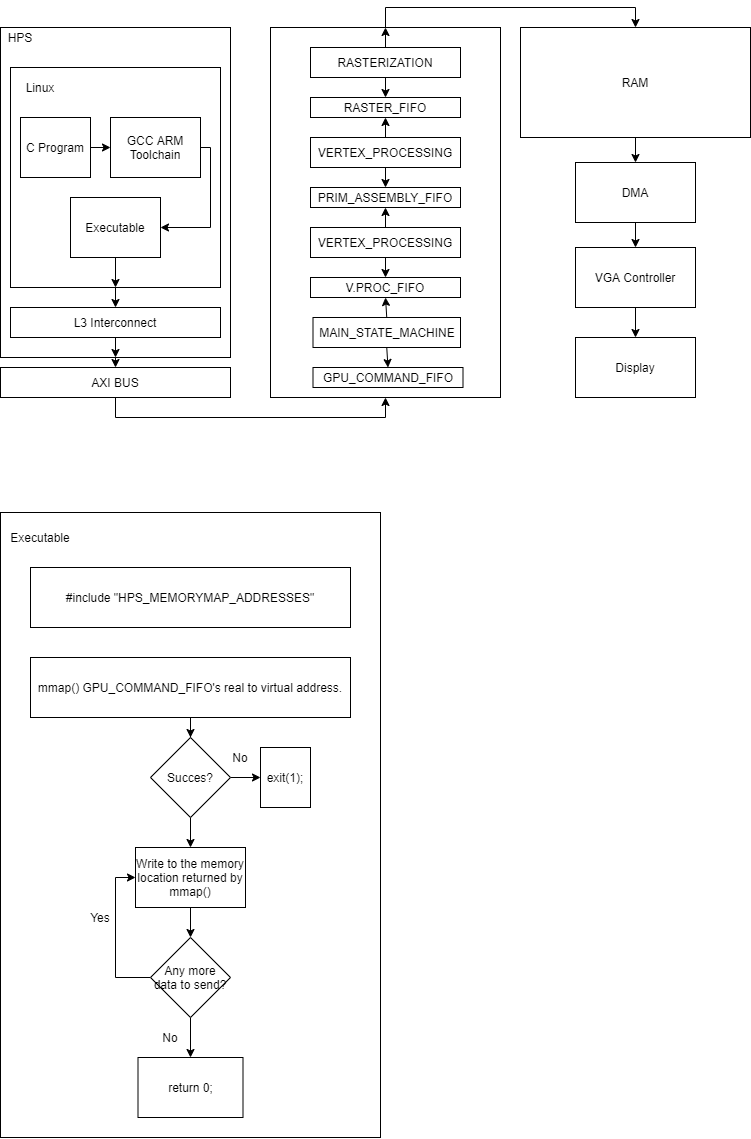

The diagram above was exported from draw.io. Its source (the exported page's mxGraphModel, read from the mxfile embedded in the PNG):
<mxGraphModel dx="1837" dy="970" grid="1" gridSize="10" guides="1" tooltips="1" connect="1" arrows="1" fold="1" page="1" pageScale="1" pageWidth="827" pageHeight="1169" math="0" shadow="0">
  <root>
    <mxCell id="0" />
    <mxCell id="1" parent="0" />
    <mxCell id="2" style="edgeStyle=orthogonalEdgeStyle;rounded=0;orthogonalLoop=1;jettySize=auto;html=1;exitX=0.5;exitY=1;exitDx=0;exitDy=0;entryX=0.5;entryY=0;entryDx=0;entryDy=0;" edge="1" source="3" target="15" parent="1">
      <mxGeometry relative="1" as="geometry" />
    </mxCell>
    <mxCell id="3" value="" style="rounded=0;whiteSpace=wrap;html=1;" vertex="1" parent="1">
      <mxGeometry x="40" y="40" width="230" height="330" as="geometry" />
    </mxCell>
    <mxCell id="4" value="HPS" style="text;html=1;strokeColor=none;fillColor=none;align=center;verticalAlign=middle;whiteSpace=wrap;rounded=0;" vertex="1" parent="1">
      <mxGeometry x="40" y="40" width="40" height="20" as="geometry" />
    </mxCell>
    <mxCell id="5" style="edgeStyle=orthogonalEdgeStyle;rounded=0;orthogonalLoop=1;jettySize=auto;html=1;exitX=0.5;exitY=1;exitDx=0;exitDy=0;entryX=0.5;entryY=0;entryDx=0;entryDy=0;" edge="1" source="6" target="17" parent="1">
      <mxGeometry relative="1" as="geometry" />
    </mxCell>
    <mxCell id="6" value="" style="rounded=0;whiteSpace=wrap;html=1;" vertex="1" parent="1">
      <mxGeometry x="50" y="80" width="210" height="220" as="geometry" />
    </mxCell>
    <mxCell id="7" value="Linux" style="text;html=1;strokeColor=none;fillColor=none;align=center;verticalAlign=middle;whiteSpace=wrap;rounded=0;" vertex="1" parent="1">
      <mxGeometry x="60" y="90" width="40" height="20" as="geometry" />
    </mxCell>
    <mxCell id="8" style="edgeStyle=orthogonalEdgeStyle;rounded=0;orthogonalLoop=1;jettySize=auto;html=1;exitX=1;exitY=0.5;exitDx=0;exitDy=0;entryX=0;entryY=0.5;entryDx=0;entryDy=0;" edge="1" source="9" target="11" parent="1">
      <mxGeometry relative="1" as="geometry" />
    </mxCell>
    <mxCell id="9" value="C Program" style="rounded=0;whiteSpace=wrap;html=1;" vertex="1" parent="1">
      <mxGeometry x="60" y="130" width="70" height="60" as="geometry" />
    </mxCell>
    <mxCell id="10" style="edgeStyle=orthogonalEdgeStyle;rounded=0;orthogonalLoop=1;jettySize=auto;html=1;exitX=1;exitY=0.5;exitDx=0;exitDy=0;entryX=1;entryY=0.5;entryDx=0;entryDy=0;" edge="1" source="11" target="13" parent="1">
      <mxGeometry relative="1" as="geometry">
        <Array as="points">
          <mxPoint x="250" y="160" />
          <mxPoint x="250" y="240" />
        </Array>
      </mxGeometry>
    </mxCell>
    <mxCell id="11" value="GCC ARM Toolchain" style="rounded=0;whiteSpace=wrap;html=1;" vertex="1" parent="1">
      <mxGeometry x="150" y="130" width="90" height="60" as="geometry" />
    </mxCell>
    <mxCell id="12" style="edgeStyle=orthogonalEdgeStyle;rounded=0;orthogonalLoop=1;jettySize=auto;html=1;exitX=0.5;exitY=1;exitDx=0;exitDy=0;entryX=0.5;entryY=1;entryDx=0;entryDy=0;" edge="1" source="13" target="6" parent="1">
      <mxGeometry relative="1" as="geometry" />
    </mxCell>
    <mxCell id="13" value="Executable" style="rounded=0;whiteSpace=wrap;html=1;" vertex="1" parent="1">
      <mxGeometry x="110" y="210" width="90" height="60" as="geometry" />
    </mxCell>
    <mxCell id="14" style="edgeStyle=orthogonalEdgeStyle;rounded=0;orthogonalLoop=1;jettySize=auto;html=1;exitX=0.5;exitY=1;exitDx=0;exitDy=0;entryX=0.5;entryY=1;entryDx=0;entryDy=0;" edge="1" source="15" target="19" parent="1">
      <mxGeometry relative="1" as="geometry" />
    </mxCell>
    <mxCell id="15" value="AXI BUS" style="rounded=0;whiteSpace=wrap;html=1;" vertex="1" parent="1">
      <mxGeometry x="40" y="380" width="230" height="30" as="geometry" />
    </mxCell>
    <mxCell id="16" style="edgeStyle=orthogonalEdgeStyle;rounded=0;orthogonalLoop=1;jettySize=auto;html=1;exitX=0.5;exitY=1;exitDx=0;exitDy=0;entryX=0.5;entryY=1;entryDx=0;entryDy=0;" edge="1" source="17" target="3" parent="1">
      <mxGeometry relative="1" as="geometry" />
    </mxCell>
    <mxCell id="17" value="L3 Interconnect" style="rounded=0;whiteSpace=wrap;html=1;" vertex="1" parent="1">
      <mxGeometry x="50" y="320" width="210" height="30" as="geometry" />
    </mxCell>
    <mxCell id="18" style="edgeStyle=orthogonalEdgeStyle;rounded=0;orthogonalLoop=1;jettySize=auto;html=1;exitX=0.5;exitY=0;exitDx=0;exitDy=0;entryX=0.5;entryY=0;entryDx=0;entryDy=0;" edge="1" source="19" target="37" parent="1">
      <mxGeometry relative="1" as="geometry" />
    </mxCell>
    <mxCell id="19" value="" style="rounded=0;whiteSpace=wrap;html=1;" vertex="1" parent="1">
      <mxGeometry x="310" y="40" width="230" height="370" as="geometry" />
    </mxCell>
    <mxCell id="20" value="GPU_COMMAND_FIFO" style="rounded=0;whiteSpace=wrap;html=1;" vertex="1" parent="1">
      <mxGeometry x="352.5" y="380" width="150" height="20" as="geometry" />
    </mxCell>
    <mxCell id="21" style="edgeStyle=orthogonalEdgeStyle;rounded=0;orthogonalLoop=1;jettySize=auto;html=1;exitX=0.5;exitY=1;exitDx=0;exitDy=0;entryX=0.5;entryY=0;entryDx=0;entryDy=0;" edge="1" source="23" target="20" parent="1">
      <mxGeometry relative="1" as="geometry" />
    </mxCell>
    <mxCell id="22" style="edgeStyle=orthogonalEdgeStyle;rounded=0;orthogonalLoop=1;jettySize=auto;html=1;exitX=0.5;exitY=0;exitDx=0;exitDy=0;entryX=0.5;entryY=1;entryDx=0;entryDy=0;" edge="1" source="23" target="24" parent="1">
      <mxGeometry relative="1" as="geometry" />
    </mxCell>
    <mxCell id="23" value="MAIN_STATE_MACHINE" style="rounded=0;whiteSpace=wrap;html=1;" vertex="1" parent="1">
      <mxGeometry x="352.5" y="330" width="147.5" height="30" as="geometry" />
    </mxCell>
    <mxCell id="24" value="V.PROC_FIFO" style="rounded=0;whiteSpace=wrap;html=1;" vertex="1" parent="1">
      <mxGeometry x="350" y="290" width="150" height="20" as="geometry" />
    </mxCell>
    <mxCell id="25" style="edgeStyle=orthogonalEdgeStyle;rounded=0;orthogonalLoop=1;jettySize=auto;html=1;exitX=0.5;exitY=1;exitDx=0;exitDy=0;entryX=0.5;entryY=0;entryDx=0;entryDy=0;" edge="1" source="27" target="24" parent="1">
      <mxGeometry relative="1" as="geometry" />
    </mxCell>
    <mxCell id="26" style="edgeStyle=orthogonalEdgeStyle;rounded=0;orthogonalLoop=1;jettySize=auto;html=1;exitX=0.5;exitY=0;exitDx=0;exitDy=0;entryX=0.5;entryY=1;entryDx=0;entryDy=0;" edge="1" source="27" target="28" parent="1">
      <mxGeometry relative="1" as="geometry" />
    </mxCell>
    <mxCell id="27" value="VERTEX_PROCESSING" style="rounded=0;whiteSpace=wrap;html=1;" vertex="1" parent="1">
      <mxGeometry x="350" y="240" width="150" height="30" as="geometry" />
    </mxCell>
    <mxCell id="28" value="PRIM_ASSEMBLY_FIFO" style="rounded=0;whiteSpace=wrap;html=1;" vertex="1" parent="1">
      <mxGeometry x="350" y="200" width="150" height="20" as="geometry" />
    </mxCell>
    <mxCell id="29" style="edgeStyle=orthogonalEdgeStyle;rounded=0;orthogonalLoop=1;jettySize=auto;html=1;exitX=0.5;exitY=1;exitDx=0;exitDy=0;entryX=0.5;entryY=0;entryDx=0;entryDy=0;" edge="1" source="31" target="28" parent="1">
      <mxGeometry relative="1" as="geometry" />
    </mxCell>
    <mxCell id="30" style="edgeStyle=orthogonalEdgeStyle;rounded=0;orthogonalLoop=1;jettySize=auto;html=1;exitX=0.5;exitY=0;exitDx=0;exitDy=0;entryX=0.5;entryY=1;entryDx=0;entryDy=0;" edge="1" source="31" target="32" parent="1">
      <mxGeometry relative="1" as="geometry" />
    </mxCell>
    <mxCell id="31" value="VERTEX_PROCESSING" style="rounded=0;whiteSpace=wrap;html=1;" vertex="1" parent="1">
      <mxGeometry x="350" y="150" width="150" height="30" as="geometry" />
    </mxCell>
    <mxCell id="32" value="RASTER_FIFO" style="rounded=0;whiteSpace=wrap;html=1;" vertex="1" parent="1">
      <mxGeometry x="350" y="110" width="150" height="20" as="geometry" />
    </mxCell>
    <mxCell id="33" style="edgeStyle=orthogonalEdgeStyle;rounded=0;orthogonalLoop=1;jettySize=auto;html=1;exitX=0.5;exitY=1;exitDx=0;exitDy=0;entryX=0.5;entryY=0;entryDx=0;entryDy=0;" edge="1" source="35" target="32" parent="1">
      <mxGeometry relative="1" as="geometry" />
    </mxCell>
    <mxCell id="34" style="edgeStyle=orthogonalEdgeStyle;rounded=0;orthogonalLoop=1;jettySize=auto;html=1;exitX=0.5;exitY=0;exitDx=0;exitDy=0;entryX=0.5;entryY=0;entryDx=0;entryDy=0;" edge="1" source="35" target="19" parent="1">
      <mxGeometry relative="1" as="geometry" />
    </mxCell>
    <mxCell id="35" value="RASTERIZATION" style="rounded=0;whiteSpace=wrap;html=1;" vertex="1" parent="1">
      <mxGeometry x="350" y="60" width="150" height="30" as="geometry" />
    </mxCell>
    <mxCell id="36" style="edgeStyle=orthogonalEdgeStyle;rounded=0;orthogonalLoop=1;jettySize=auto;html=1;exitX=0.5;exitY=1;exitDx=0;exitDy=0;entryX=0.5;entryY=0;entryDx=0;entryDy=0;" edge="1" source="37" target="39" parent="1">
      <mxGeometry relative="1" as="geometry" />
    </mxCell>
    <mxCell id="37" value="RAM" style="rounded=0;whiteSpace=wrap;html=1;" vertex="1" parent="1">
      <mxGeometry x="560" y="40" width="230" height="110" as="geometry" />
    </mxCell>
    <mxCell id="38" style="edgeStyle=orthogonalEdgeStyle;rounded=0;orthogonalLoop=1;jettySize=auto;html=1;exitX=0.5;exitY=1;exitDx=0;exitDy=0;entryX=0.5;entryY=0;entryDx=0;entryDy=0;" edge="1" source="39" target="41" parent="1">
      <mxGeometry relative="1" as="geometry" />
    </mxCell>
    <mxCell id="39" value="DMA" style="rounded=0;whiteSpace=wrap;html=1;" vertex="1" parent="1">
      <mxGeometry x="615" y="175" width="120" height="60" as="geometry" />
    </mxCell>
    <mxCell id="40" style="edgeStyle=orthogonalEdgeStyle;rounded=0;orthogonalLoop=1;jettySize=auto;html=1;exitX=0.5;exitY=1;exitDx=0;exitDy=0;entryX=0.5;entryY=0;entryDx=0;entryDy=0;" edge="1" source="41" target="42" parent="1">
      <mxGeometry relative="1" as="geometry" />
    </mxCell>
    <mxCell id="41" value="VGA Controller" style="rounded=0;whiteSpace=wrap;html=1;" vertex="1" parent="1">
      <mxGeometry x="615" y="260" width="120" height="60" as="geometry" />
    </mxCell>
    <mxCell id="42" value="Display" style="rounded=0;whiteSpace=wrap;html=1;" vertex="1" parent="1">
      <mxGeometry x="615" y="350" width="120" height="60" as="geometry" />
    </mxCell>
    <mxCell id="43" value="" style="rounded=0;whiteSpace=wrap;html=1;" vertex="1" parent="1">
      <mxGeometry x="40" y="525" width="380" height="625" as="geometry" />
    </mxCell>
    <mxCell id="44" value="Executable" style="text;html=1;strokeColor=none;fillColor=none;align=center;verticalAlign=middle;whiteSpace=wrap;rounded=0;" vertex="1" parent="1">
      <mxGeometry x="60" y="540" width="40" height="20" as="geometry" />
    </mxCell>
    <mxCell id="45" value="#include &quot;HPS_MEMORYMAP_ADDRESSES&quot;" style="rounded=0;whiteSpace=wrap;html=1;" vertex="1" parent="1">
      <mxGeometry x="70" y="580" width="320" height="60" as="geometry" />
    </mxCell>
    <mxCell id="46" style="edgeStyle=orthogonalEdgeStyle;rounded=0;orthogonalLoop=1;jettySize=auto;html=1;exitX=0.5;exitY=1;exitDx=0;exitDy=0;" edge="1" source="47" target="50" parent="1">
      <mxGeometry relative="1" as="geometry" />
    </mxCell>
    <mxCell id="47" value="mmap() GPU_COMMAND_FIFO's real to virtual address." style="rounded=0;whiteSpace=wrap;html=1;" vertex="1" parent="1">
      <mxGeometry x="70" y="670" width="320" height="60" as="geometry" />
    </mxCell>
    <mxCell id="48" style="edgeStyle=orthogonalEdgeStyle;rounded=0;orthogonalLoop=1;jettySize=auto;html=1;exitX=1;exitY=0.5;exitDx=0;exitDy=0;entryX=0;entryY=0.5;entryDx=0;entryDy=0;" edge="1" source="50" target="51" parent="1">
      <mxGeometry relative="1" as="geometry" />
    </mxCell>
    <mxCell id="49" style="edgeStyle=orthogonalEdgeStyle;rounded=0;orthogonalLoop=1;jettySize=auto;html=1;exitX=0.5;exitY=1;exitDx=0;exitDy=0;entryX=0.5;entryY=0;entryDx=0;entryDy=0;" edge="1" source="50" target="54" parent="1">
      <mxGeometry relative="1" as="geometry" />
    </mxCell>
    <mxCell id="50" value="Succes?" style="rhombus;whiteSpace=wrap;html=1;" vertex="1" parent="1">
      <mxGeometry x="190" y="750" width="80" height="80" as="geometry" />
    </mxCell>
    <mxCell id="51" value="exit(1);" style="rounded=0;whiteSpace=wrap;html=1;" vertex="1" parent="1">
      <mxGeometry x="300" y="760" width="50" height="60" as="geometry" />
    </mxCell>
    <mxCell id="52" value="No" style="text;html=1;strokeColor=none;fillColor=none;align=center;verticalAlign=middle;whiteSpace=wrap;rounded=0;" vertex="1" parent="1">
      <mxGeometry x="260" y="760" width="40" height="20" as="geometry" />
    </mxCell>
    <mxCell id="53" style="edgeStyle=orthogonalEdgeStyle;rounded=0;orthogonalLoop=1;jettySize=auto;html=1;exitX=0.5;exitY=1;exitDx=0;exitDy=0;" edge="1" source="54" target="57" parent="1">
      <mxGeometry relative="1" as="geometry" />
    </mxCell>
    <mxCell id="54" value="Write to the memory location returned by mmap()" style="rounded=0;whiteSpace=wrap;html=1;" vertex="1" parent="1">
      <mxGeometry x="175" y="860" width="110" height="60" as="geometry" />
    </mxCell>
    <mxCell id="55" style="edgeStyle=orthogonalEdgeStyle;rounded=0;orthogonalLoop=1;jettySize=auto;html=1;exitX=0;exitY=0.5;exitDx=0;exitDy=0;entryX=0;entryY=0.5;entryDx=0;entryDy=0;" edge="1" source="57" target="54" parent="1">
      <mxGeometry relative="1" as="geometry" />
    </mxCell>
    <mxCell id="56" style="edgeStyle=orthogonalEdgeStyle;rounded=0;orthogonalLoop=1;jettySize=auto;html=1;exitX=0.5;exitY=1;exitDx=0;exitDy=0;entryX=0.5;entryY=0;entryDx=0;entryDy=0;" edge="1" source="57" target="59" parent="1">
      <mxGeometry relative="1" as="geometry" />
    </mxCell>
    <mxCell id="57" value="Any more data to send?" style="rhombus;whiteSpace=wrap;html=1;" vertex="1" parent="1">
      <mxGeometry x="190" y="950" width="80" height="80" as="geometry" />
    </mxCell>
    <mxCell id="58" value="Yes" style="text;html=1;strokeColor=none;fillColor=none;align=center;verticalAlign=middle;whiteSpace=wrap;rounded=0;" vertex="1" parent="1">
      <mxGeometry x="120" y="920" width="40" height="20" as="geometry" />
    </mxCell>
    <mxCell id="59" value="return 0;" style="rounded=0;whiteSpace=wrap;html=1;" vertex="1" parent="1">
      <mxGeometry x="177.5" y="1070" width="105" height="60" as="geometry" />
    </mxCell>
    <mxCell id="60" value="No" style="text;html=1;strokeColor=none;fillColor=none;align=center;verticalAlign=middle;whiteSpace=wrap;rounded=0;" vertex="1" parent="1">
      <mxGeometry x="190" y="1040" width="40" height="20" as="geometry" />
    </mxCell>
  </root>
</mxGraphModel>